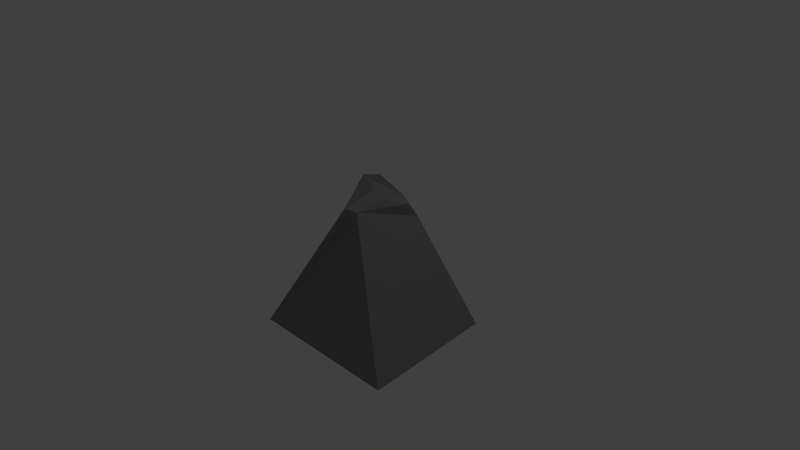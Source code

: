 # Source: ns-stone.blend  (saved by Blender 2.76.0; exported with 4.5.12 LTS)
import bpy
from mathutils import Matrix  # noqa: F401  (used for matrix-valued properties, if any)

bpy.ops.wm.read_factory_settings(use_empty=True)
scene = bpy.context.scene
scene.name = 'Scene'

# ---- collections
col_collection_1 = bpy.data.collections.new('Collection 1'); scene.collection.children.link(col_collection_1)

# ---- materials (node trees are filled in below, after node groups)
mat_material_001 = bpy.data.materials.new('Material.001')
mat_material_001.alpha_threshold = 0.0
mat_material_001.roughness = 0.5

# ---- material node trees
mat_material_001.use_nodes = True; mat_material_001.node_tree.nodes.clear()
_N = mat_material_001.node_tree.nodes; _L = mat_material_001.node_tree.links
n0 = _N.new('ShaderNodeOutputMaterial'); n0.name = 'Material Output'; n0.location = (300, 300)
n1 = _N.new('ShaderNodeBsdfDiffuse'); n1.name = 'Diffuse BSDF'; n1.location = (10, 300)
n1.inputs[0].default_value = (0.2598, 0.2598, 0.2598, 1.0)
_L.new(n1.outputs[0], n0.inputs[0])
n0.is_active_output = True

# ---- world
world_world = bpy.data.worlds.new('World'); scene.world = world_world
world_world.color = (0.05088, 0.05088, 0.05088)
world_world.use_sun_shadow = False
world_world.sun_shadow_jitter_overblur = 0.0
world_world.cycles.sampling_method = 'MANUAL'
world_world.cycles.sample_map_resolution = 256

# ---- cameras
cam_camera = bpy.data.cameras.new('Camera')
cam_camera.clip_end = 100.0
cam_camera.lens = 35.0
cam_camera.sensor_width = 32.0
cam_camera.sensor_height = 18.0
cam_camera.ortho_scale = 7.314
cam_camera.dof.focus_distance = 0.0

# ---- lights
light_lamp = bpy.data.lights.new('Lamp', 'POINT')
light_lamp.transmission_factor = 0.0
light_lamp.cutoff_distance = 30.0
light_lamp.energy = 100.0
light_lamp.shadow_buffer_clip_start = 1.001
light_lamp.shadow_soft_size = 0.1
light_lamp.shadow_maximum_resolution = 0.006
light_lamp.use_absolute_resolution = True
light_lamp.cycles.use_multiple_importance_sampling = False

# ---- meshes
me_cube = bpy.data.meshes.new('Cube')
me_cube.from_pydata([(1.083, 0.7943, -0.9145), (1.088, -0.9371, -1.079), (-1.0, -1.0, -1.0), (-0.9439, 0.8943, -0.9243), (0.6492, 0.1589, 0.715), (0.3096, -0.5156, 0.873), (0.203, -0.6111, 0.9223), (-0.06988, 0.2011, 1.032), (0.6295, 0.02703, 0.9192), (0.2199, 0.3357, 0.7931), (0.2741, -0.2057, 1.071), (-0.2179, 0.0536, 1.032), (0.3827, -0.04018, 0.8889)], [], [(0, 1, 2, 3), (12, 11, 6, 10), (0, 4, 8, 5, 1), (1, 5, 10, 6, 2), (2, 6, 11, 7, 3), (4, 0, 3, 7, 9), (8, 12, 10, 5), (4, 9, 12, 8), (9, 7, 11, 12)])
me_cube.materials.append(mat_material_001)
me_cube.use_remesh_preserve_volume = False
me_cube.use_remesh_preserve_attributes = False
me_cube.use_mirror_vertex_groups = False
me_cube.update()

# ---- objects
ob_cube = bpy.data.objects.new('Cube', me_cube)
ob_lamp = bpy.data.objects.new('Lamp', light_lamp)
ob_camera = bpy.data.objects.new('Camera', cam_camera)

# ---- transforms, parenting, visibility, modifiers, constraints
ob_cube.location = (0.0, 0.0, 0.0)
ob_cube.lock_rotations_4d = False
ob_cube.empty_display_type = 'ARROWS'
ob_cube.lineart.crease_threshold = 0.0
ob_lamp.location = (4.076, 1.005, 5.904)
ob_lamp.rotation_euler = (0.6503, 0.05522, 1.866)
ob_lamp.lock_rotations_4d = False
ob_lamp.empty_display_type = 'ARROWS'
ob_lamp.color = (0.0, 0.0, 0.0, 0.0)
ob_lamp.lineart.crease_threshold = 0.0
ob_camera.location = (7.481, -6.508, 5.344)
ob_camera.rotation_euler = (1.109, 0.01082, 0.8149)
ob_camera.lock_rotations_4d = False
ob_camera.empty_display_type = 'ARROWS'
ob_camera.color = (0.0, 0.0, 0.0, 0.0)
ob_camera.display_type = 'WIRE'
ob_camera.lineart.crease_threshold = 0.0

# ---- collection membership
col_collection_1.objects.link(ob_cube)
col_collection_1.objects.link(ob_lamp)
col_collection_1.objects.link(ob_camera)

# ---- scene / render settings (as saved in the file)
scene.camera = ob_camera
scene.frame_start = 1; scene.frame_end = 250; scene.frame_set(1)
scene.render.engine = 'CYCLES'
scene.render.resolution_percentage = 50
scene.render.dither_intensity = 0.0
scene.cycles.use_denoising = False
scene.cycles.samples = 10
scene.cycles.sampling_pattern = 'TABULATED_SOBOL'
scene.cycles.light_sampling_threshold = 0.0
scene.cycles.use_adaptive_sampling = False
scene.cycles.use_light_tree = False
scene.cycles.blur_glossy = 0.0
scene.cycles.pixel_filter_type = 'GAUSSIAN'
scene.cycles.sample_clamp_indirect = 0.0
scene.view_settings.view_transform = 'Standard'
bpy.context.view_layer.update()
